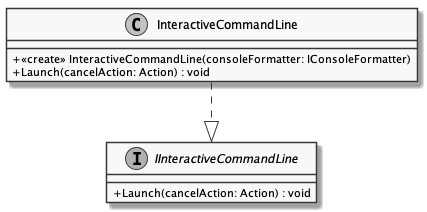

The diagram above was rendered by PlantUML. Its source (embedded in the PNG):
@startuml
skinparam monochrome true
skinparam classAttributeIconSize 0

class InteractiveCommandLine {
    + <<create>> InteractiveCommandLine(consoleFormatter: IConsoleFormatter)
    + Launch(cancelAction: Action) : void
}

interface IInteractiveCommandLine {
    + Launch(cancelAction: Action) : void
}
InteractiveCommandLine ..|> IInteractiveCommandLine

@enduml